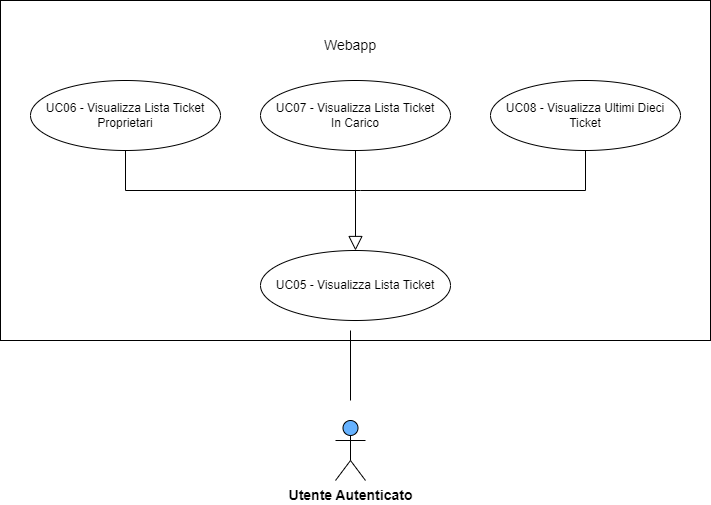

The diagram above was exported from draw.io. Its source (the exported page's mxGraphModel, read from the mxfile embedded in the PNG):
<mxGraphModel dx="1290" dy="534" grid="1" gridSize="10" guides="1" tooltips="1" connect="1" arrows="1" fold="1" page="1" pageScale="1" pageWidth="827" pageHeight="1169" math="0" shadow="0">
  <root>
    <mxCell id="0" />
    <mxCell id="1" parent="0" />
    <mxCell id="d1bRtwaczcd0upNqcUtg-4" value="" style="html=1;whiteSpace=wrap;" parent="1" vertex="1">
      <mxGeometry x="90" y="40" width="710" height="340" as="geometry" />
    </mxCell>
    <mxCell id="d1bRtwaczcd0upNqcUtg-5" value="&lt;span style=&quot;font-size: 14px;&quot;&gt;Webapp&lt;/span&gt;" style="text;html=1;strokeColor=none;fillColor=none;align=center;verticalAlign=middle;whiteSpace=wrap;rounded=0;" parent="1" vertex="1">
      <mxGeometry x="410" y="70" width="60" height="30" as="geometry" />
    </mxCell>
    <mxCell id="d1bRtwaczcd0upNqcUtg-6" value="UC06 - Visualizza Lista Ticket&lt;br&gt;Proprietari" style="ellipse;whiteSpace=wrap;html=1;" parent="1" vertex="1">
      <mxGeometry x="120" y="120" width="190" height="70" as="geometry" />
    </mxCell>
    <mxCell id="d1bRtwaczcd0upNqcUtg-9" value="&lt;b&gt;&lt;font style=&quot;font-size: 14px;&quot;&gt;Utente Autenticato&lt;/font&gt;&lt;/b&gt;" style="shape=umlActor;verticalLabelPosition=bottom;verticalAlign=top;html=1;outlineConnect=0;fillColor=#66B2FF;" parent="1" vertex="1">
      <mxGeometry x="425" y="460" width="30" height="60" as="geometry" />
    </mxCell>
    <mxCell id="d1bRtwaczcd0upNqcUtg-15" value="UC07 - Visualizza Lista Ticket&lt;br&gt;In Carico" style="ellipse;whiteSpace=wrap;html=1;" parent="1" vertex="1">
      <mxGeometry x="350" y="120" width="190" height="70" as="geometry" />
    </mxCell>
    <mxCell id="d1bRtwaczcd0upNqcUtg-16" value="UC08 - Visualizza Ultimi Dieci Ticket" style="ellipse;whiteSpace=wrap;html=1;" parent="1" vertex="1">
      <mxGeometry x="580" y="120" width="190" height="70" as="geometry" />
    </mxCell>
    <mxCell id="M1hX5tGc8YwAuRjepS6K-2" value="UC05 - Visualizza Lista Ticket" style="ellipse;whiteSpace=wrap;html=1;" parent="1" vertex="1">
      <mxGeometry x="350" y="290" width="190" height="70" as="geometry" />
    </mxCell>
    <mxCell id="M1hX5tGc8YwAuRjepS6K-7" value="" style="edgeStyle=none;html=1;endArrow=block;endFill=0;endSize=12;verticalAlign=bottom;rounded=0;exitX=0.5;exitY=1;exitDx=0;exitDy=0;" parent="1" source="d1bRtwaczcd0upNqcUtg-15" target="M1hX5tGc8YwAuRjepS6K-2" edge="1">
      <mxGeometry width="160" relative="1" as="geometry">
        <mxPoint x="340" y="400" as="sourcePoint" />
        <mxPoint x="390" y="450" as="targetPoint" />
      </mxGeometry>
    </mxCell>
    <mxCell id="M1hX5tGc8YwAuRjepS6K-8" value="" style="endArrow=none;html=1;rounded=0;exitX=0.5;exitY=1;exitDx=0;exitDy=0;entryX=0.5;entryY=1;entryDx=0;entryDy=0;" parent="1" source="d1bRtwaczcd0upNqcUtg-16" target="d1bRtwaczcd0upNqcUtg-6" edge="1">
      <mxGeometry width="50" height="50" relative="1" as="geometry">
        <mxPoint x="290" y="270" as="sourcePoint" />
        <mxPoint x="450" y="230" as="targetPoint" />
        <Array as="points">
          <mxPoint x="675" y="230" />
          <mxPoint x="450" y="230" />
          <mxPoint x="215" y="230" />
        </Array>
      </mxGeometry>
    </mxCell>
    <mxCell id="N6DEzzuf2kqV6KaRNMYl-1" value="" style="endArrow=none;html=1;rounded=0;" edge="1" parent="1">
      <mxGeometry width="50" height="50" relative="1" as="geometry">
        <mxPoint x="440" y="440" as="sourcePoint" />
        <mxPoint x="440" y="370" as="targetPoint" />
      </mxGeometry>
    </mxCell>
  </root>
</mxGraphModel>